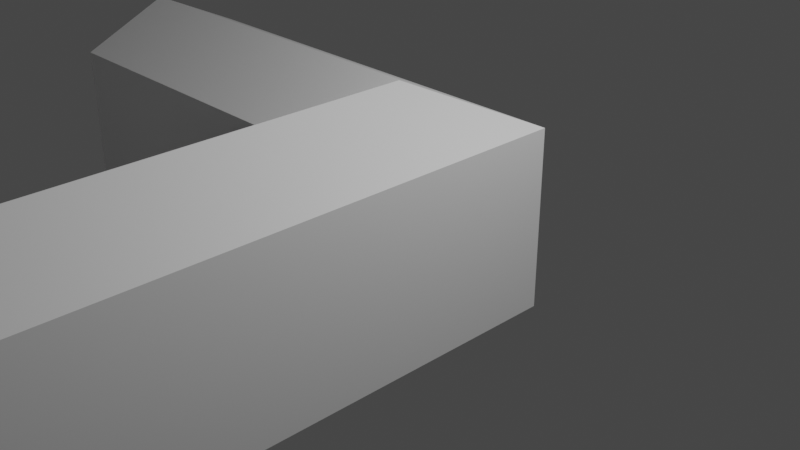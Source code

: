 # Source: Whitman_House.blend  (saved by Blender 3.6.13; exported with 4.5.12 LTS)
import bpy
from mathutils import Matrix  # noqa: F401  (used for matrix-valued properties, if any)

bpy.ops.wm.read_factory_settings(use_empty=True)
scene = bpy.context.scene
scene.name = 'Scene'

# ---- collections
col_collection = bpy.data.collections.new('Collection'); scene.collection.children.link(col_collection)

# ---- materials (node trees are filled in below, after node groups)
mat_material = bpy.data.materials.new('Material')
mat_material.alpha_threshold = 0.0
mat_material.use_transparent_shadow = False
mat_material.roughness = 0.5
mat_material.line_color = (0.0, 0.0, 0.0, 1.0)

# ---- material node trees
mat_material.use_nodes = True; mat_material.node_tree.nodes.clear()
_N = mat_material.node_tree.nodes; _L = mat_material.node_tree.links
n0 = _N.new('ShaderNodeOutputMaterial'); n0.name = 'Material Output'; n0.location = (300, 300)
n1 = _N.new('ShaderNodeBsdfPrincipled'); n1.name = 'Principled BSDF'; n1.location = (10, 300)
n1.distribution = 'GGX'
n1.subsurface_method = 'RANDOM_WALK_SKIN'
n1.inputs[3].default_value = 1.45
n1.inputs[27].default_value = (0.0, 0.0, 0.0, 1.0)
n1.inputs[28].default_value = 1.0
_L.new(n1.outputs[0], n0.inputs[0])
n0.is_active_output = True

# ---- world
world_world = bpy.data.worlds.new('World'); scene.world = world_world
world_world.use_nodes = True; world_world.node_tree.nodes.clear()
_N = world_world.node_tree.nodes; _L = world_world.node_tree.links
n0 = _N.new('ShaderNodeOutputWorld'); n0.name = 'World Output'; n0.location = (300, 300)
n1 = _N.new('ShaderNodeBackground'); n1.name = 'Background'; n1.location = (10, 300)
n1.inputs[0].default_value = (0.05088, 0.05088, 0.05088, 1.0)
_L.new(n1.outputs[0], n0.inputs[0])
n0.is_active_output = True
world_world.color = (0.05088, 0.05088, 0.05088)
world_world.use_sun_shadow = False
world_world.sun_shadow_jitter_overblur = 0.0

# ---- cameras
cam_camera = bpy.data.cameras.new('Camera')
cam_camera.clip_end = 100.0
cam_camera.ortho_scale = 7.314

# ---- lights
light_light = bpy.data.lights.new('Light', 'POINT')
light_light.transmission_factor = 0.0
light_light.energy = 1000.0
light_light.shadow_soft_size = 0.1
light_light.shadow_maximum_resolution = 0.006
light_light.use_absolute_resolution = True

# ---- meshes
me_cube = bpy.data.meshes.new('Cube')
me_cube.from_pydata([(1.0, 1.0, 1.0), (1.0, 1.0, -1.0), (1.0, -1.0, 1.0), (1.0, -1.0, -1.0), (-1.0, 1.0, 1.0), (-1.0, 1.0, -1.0), (-1.0, -1.0, 1.0), (-1.0, -1.0, -1.0), (-1.0, -4.0, -1.0), (-1.0, -4.0, 1.0), (1.0, -4.0, 1.0), (1.0, -4.0, -1.0), (-1.0, -5.5, -1.0), (-1.0, -5.5, 1.0), (1.0, -5.5, 1.0), (1.0, -5.5, -1.0), (-4.174, 1.0, -1.0), (-4.174, -1.0, -1.0), (-4.174, -1.0, 1.0), (-4.174, 1.0, 1.0), (-4.18, -4.0, -1.0), (-4.18, -4.0, 1.0), (-4.18, -5.5, -1.0), (-4.18, -5.5, 1.0), (0.0, 0.0, 1.472), (0.0, -4.75, 1.472), (-4.174, 0.0, 1.472), (-4.18, -4.75, 1.472)], [], [(19, 18, 26), (7, 3, 11, 8), (5, 7, 17, 16), (5, 1, 3, 7), (1, 0, 2, 3), (5, 4, 0, 1), (8, 11, 15, 12), (2, 0, 24), (3, 2, 10, 11), (6, 7, 8, 9), (15, 14, 13, 12), (11, 10, 14, 15), (4, 19, 26, 24), (12, 13, 23, 22), (17, 18, 19, 16), (0, 4, 24), (4, 5, 16, 19), (7, 6, 18, 17), (21, 20, 22, 23), (23, 13, 25, 27), (8, 12, 22, 20), (9, 8, 20, 21), (6, 9, 25, 24), (18, 6, 24, 26), (9, 21, 27, 25), (21, 23, 27), (13, 14, 25), (10, 2, 24, 25), (14, 10, 25)])
_uv = me_cube.uv_layers.new(name='UVMap')
_uv.uv.foreach_set('vector', [0.625, 0.25, 0.625, 0.0, 0.625, 0.25, 0.125, 0.75, 0.375, 0.75, 0.375, 0.75, 0.125, 0.75, 0.125, 0.5, 0.125, 0.75, 0.125, 0.75, 0.125, 0.5, 0.125, 0.5, 0.375, 0.5, 0.375, 0.75, 0.125, 0.75, 0.375, 0.5, 0.625, 0.5, 0.625, 0.75, 0.375, 0.75, 0.375, 0.25, 0.625, 0.25, 0.625, 0.5, 0.375, 0.5, 0.125, 0.75, 0.375, 0.75, 0.375, 0.75, 0.125, 0.75, 0.625, 0.75, 0.625, 0.5, 0.625, 0.75, 0.375, 0.75, 0.625, 0.75, 0.625, 0.75, 0.375, 0.75, 0.625, 0.0, 0.375, 0.0, 0.375, 0.0, 0.625, 0.0, 0.375, 0.75, 0.625, 0.75, 0.625, 1.0, 0.375, 1.0, 0.375, 0.75, 0.625, 0.75, 0.625, 0.75, 0.375, 0.75, 0.625, 0.25, 0.625, 0.25, 0.625, 0.25, 0.625, 0.25, 0.375, 1.0, 0.625, 1.0, 0.625, 1.0, 0.375, 1.0, 0.375, 0.0, 0.625, 0.0, 0.625, 0.25, 0.375, 0.25, 0.625, 0.5, 0.625, 0.25, 0.625, 0.5, 0.625, 0.25, 0.375, 0.25, 0.375, 0.25, 0.625, 0.25, 0.375, 0.0, 0.625, 0.0, 0.625, 0.0, 0.375, 0.0, 0.625, 0.0, 0.375, 0.0, 0.375, 0.0, 0.625, 0.0, 0.625, 1.0, 0.625, 1.0, 0.625, 1.0, 0.625, 1.0, 0.125, 0.75, 0.125, 0.75, 0.125, 0.75, 0.125, 0.75, 0.625, 0.0, 0.375, 0.0, 0.375, 0.0, 0.625, 0.0, 0.625, 0.0, 0.625, 0.0, 0.625, 0.0, 0.625, 0.0, 0.625, 0.0, 0.625, 0.0, 0.625, 0.0, 0.625, 0.0, 0.625, 0.0, 0.625, 0.0, 0.625, 0.0, 0.625, 0.0, 0.625, 0.0, 0.625, 0.0, 0.625, 0.0, 0.625, 1.0, 0.625, 0.75, 0.625, 1.0, 0.625, 0.75, 0.625, 0.75, 0.625, 0.75, 0.625, 0.75, 0.625, 0.75, 0.625, 0.75, 0.625, 0.75])
me_cube.materials.append(mat_material)
me_cube.use_mirror_vertex_groups = False
me_cube.update()

# ---- objects
ob_cube = bpy.data.objects.new('Cube', me_cube)
ob_light = bpy.data.objects.new('Light', light_light)
ob_camera = bpy.data.objects.new('Camera', cam_camera)

# ---- transforms, parenting, visibility, modifiers, constraints
ob_cube.location = (0.0, 0.0, 0.0)
ob_cube.lock_rotations_4d = False
ob_cube.empty_display_type = 'ARROWS'
ob_cube.lineart.crease_threshold = 0.0
ob_light.location = (4.076, 1.005, 5.904)
ob_light.rotation_euler = (0.6503, 0.05522, 1.866)
ob_light.lock_rotations_4d = False
ob_light.empty_display_type = 'ARROWS'
ob_light.color = (0.0, 0.0, 0.0, 0.0)
ob_light.lineart.crease_threshold = 0.0
ob_camera.location = (7.359, -6.926, 4.958)
ob_camera.rotation_euler = (1.109, 0.0, 0.8149)
ob_camera.lock_rotations_4d = False
ob_camera.empty_display_type = 'ARROWS'
ob_camera.color = (0.0, 0.0, 0.0, 0.0)
ob_camera.display_type = 'WIRE'
ob_camera.lineart.crease_threshold = 0.0

# ---- collection membership
col_collection.objects.link(ob_cube)
col_collection.objects.link(ob_light)
col_collection.objects.link(ob_camera)

# ---- scene / render settings (as saved in the file)
scene.camera = ob_camera
scene.frame_start = 1; scene.frame_end = 250; scene.frame_set(1)
scene.render.engine = 'BLENDER_EEVEE_NEXT'
scene.cycles.sampling_pattern = 'TABULATED_SOBOL'
scene.view_settings.view_transform = 'Filmic'
bpy.context.view_layer.update()
